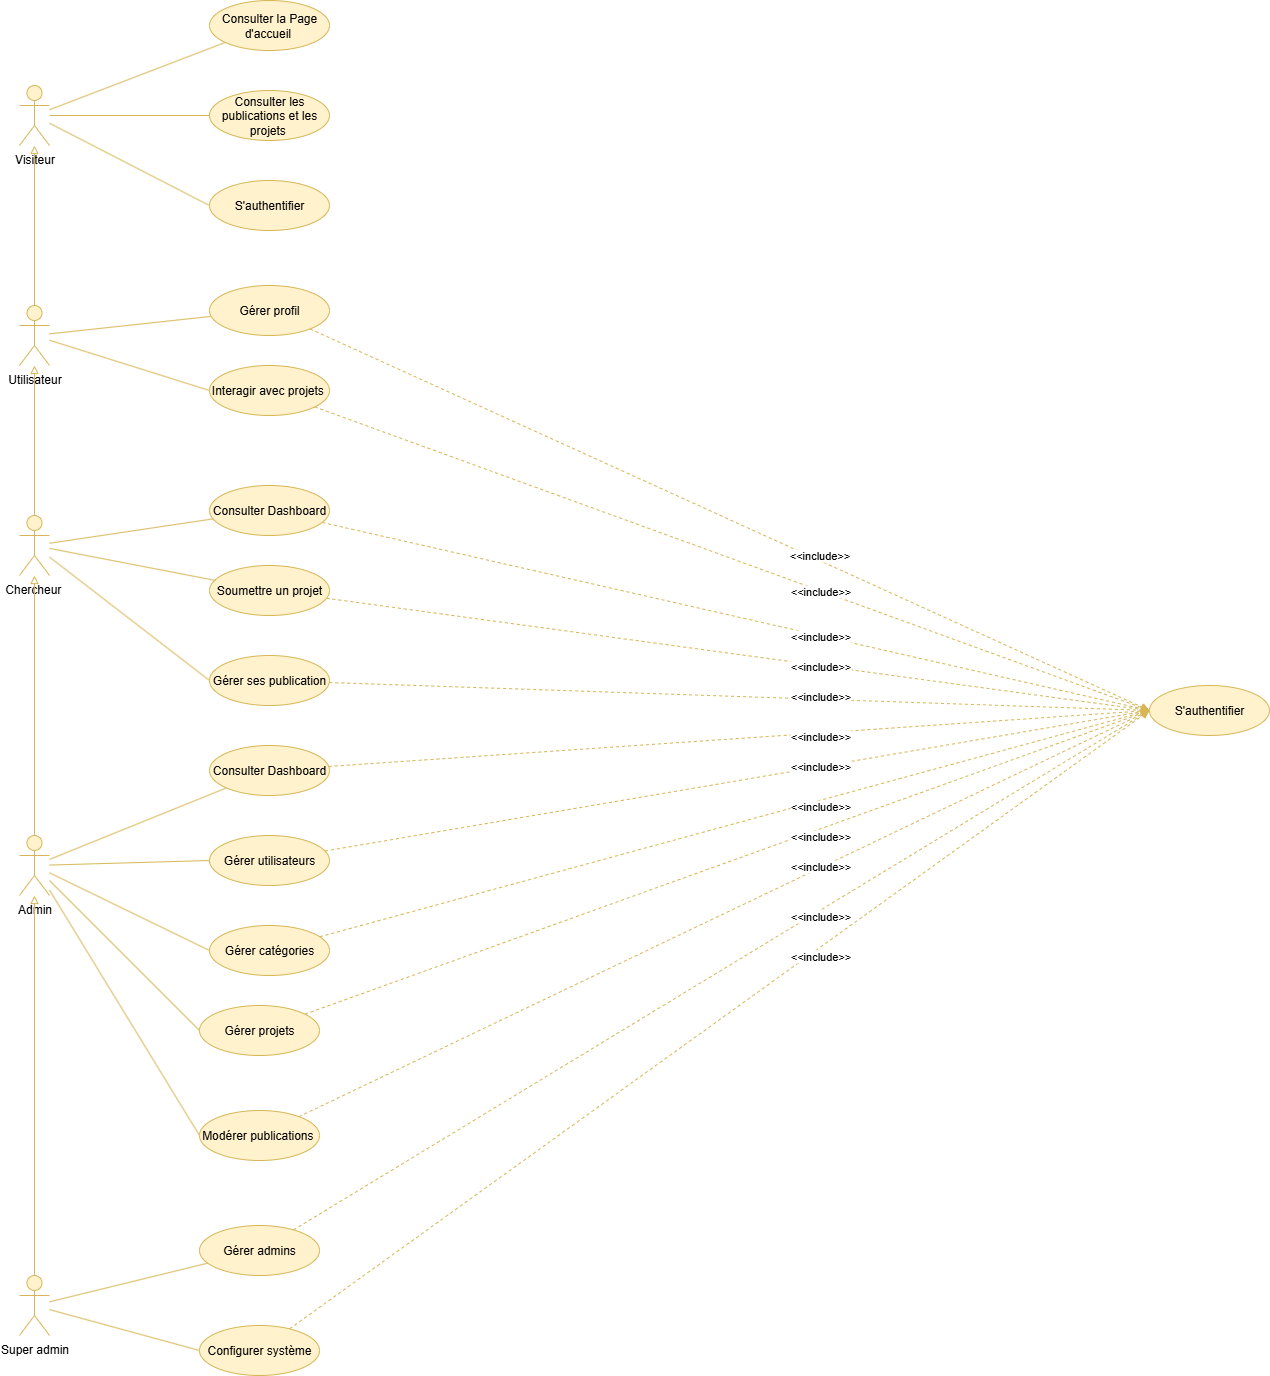

The diagram above was exported from draw.io. Its source (the exported page's mxGraphModel, read from the mxfile embedded in the PNG):
<mxGraphModel dx="1783" dy="971" grid="1" gridSize="10" guides="1" tooltips="1" connect="1" arrows="1" fold="1" page="1" pageScale="1" pageWidth="827" pageHeight="750" math="0" shadow="0">
  <root>
    <mxCell id="0" />
    <mxCell id="1" parent="0" />
    <mxCell id="M4xrTlmQkk3zv8kLVAVx-3" style="rounded=0;orthogonalLoop=1;jettySize=auto;html=1;endArrow=none;endFill=0;fillColor=#fff2cc;strokeColor=#d6b656;" parent="1" source="M4xrTlmQkk3zv8kLVAVx-1" target="M4xrTlmQkk3zv8kLVAVx-2" edge="1">
      <mxGeometry relative="1" as="geometry" />
    </mxCell>
    <mxCell id="M4xrTlmQkk3zv8kLVAVx-5" style="rounded=0;orthogonalLoop=1;jettySize=auto;html=1;endArrow=none;endFill=0;fillColor=#fff2cc;strokeColor=#d6b656;" parent="1" source="M4xrTlmQkk3zv8kLVAVx-1" target="M4xrTlmQkk3zv8kLVAVx-4" edge="1">
      <mxGeometry relative="1" as="geometry" />
    </mxCell>
    <mxCell id="M4xrTlmQkk3zv8kLVAVx-8" style="rounded=0;orthogonalLoop=1;jettySize=auto;html=1;entryX=0;entryY=0.5;entryDx=0;entryDy=0;endArrow=none;endFill=0;fillColor=#fff2cc;strokeColor=#d6b656;" parent="1" source="M4xrTlmQkk3zv8kLVAVx-1" target="M4xrTlmQkk3zv8kLVAVx-7" edge="1">
      <mxGeometry relative="1" as="geometry" />
    </mxCell>
    <mxCell id="M4xrTlmQkk3zv8kLVAVx-1" value="Visiteur&lt;div&gt;&lt;br&gt;&lt;/div&gt;" style="shape=umlActor;verticalLabelPosition=bottom;verticalAlign=top;html=1;outlineConnect=0;fillColor=#fff2cc;strokeColor=#d6b656;" parent="1" vertex="1">
      <mxGeometry x="70" y="100" width="30" height="60" as="geometry" />
    </mxCell>
    <mxCell id="M4xrTlmQkk3zv8kLVAVx-2" value="Consulter la Page d'accueil&amp;nbsp;" style="ellipse;whiteSpace=wrap;html=1;fillColor=#fff2cc;strokeColor=#d6b656;" parent="1" vertex="1">
      <mxGeometry x="260" y="15" width="120" height="50" as="geometry" />
    </mxCell>
    <mxCell id="M4xrTlmQkk3zv8kLVAVx-4" value="Consulter les publications et les projets&amp;nbsp;" style="ellipse;whiteSpace=wrap;html=1;fillColor=#fff2cc;strokeColor=#d6b656;" parent="1" vertex="1">
      <mxGeometry x="260" y="105" width="120" height="50" as="geometry" />
    </mxCell>
    <mxCell id="M4xrTlmQkk3zv8kLVAVx-7" value="S'authentifier" style="ellipse;whiteSpace=wrap;html=1;fillColor=#fff2cc;strokeColor=#d6b656;" parent="1" vertex="1">
      <mxGeometry x="260" y="195" width="120" height="50" as="geometry" />
    </mxCell>
    <mxCell id="M4xrTlmQkk3zv8kLVAVx-14" style="edgeStyle=orthogonalEdgeStyle;rounded=0;orthogonalLoop=1;jettySize=auto;html=1;endArrow=block;endFill=0;fillColor=#fff2cc;strokeColor=#d6b656;" parent="1" source="M4xrTlmQkk3zv8kLVAVx-9" target="M4xrTlmQkk3zv8kLVAVx-1" edge="1">
      <mxGeometry relative="1" as="geometry" />
    </mxCell>
    <mxCell id="M4xrTlmQkk3zv8kLVAVx-16" style="rounded=0;orthogonalLoop=1;jettySize=auto;html=1;endArrow=none;endFill=0;fillColor=#fff2cc;strokeColor=#d6b656;" parent="1" source="M4xrTlmQkk3zv8kLVAVx-9" target="M4xrTlmQkk3zv8kLVAVx-15" edge="1">
      <mxGeometry relative="1" as="geometry" />
    </mxCell>
    <mxCell id="M4xrTlmQkk3zv8kLVAVx-18" style="rounded=0;orthogonalLoop=1;jettySize=auto;html=1;entryX=0;entryY=0.5;entryDx=0;entryDy=0;endArrow=none;endFill=0;fillColor=#fff2cc;strokeColor=#d6b656;" parent="1" source="M4xrTlmQkk3zv8kLVAVx-9" target="M4xrTlmQkk3zv8kLVAVx-17" edge="1">
      <mxGeometry relative="1" as="geometry" />
    </mxCell>
    <mxCell id="M4xrTlmQkk3zv8kLVAVx-9" value="&lt;div&gt;Utilisateur&lt;/div&gt;" style="shape=umlActor;verticalLabelPosition=bottom;verticalAlign=top;html=1;outlineConnect=0;fillColor=#fff2cc;strokeColor=#d6b656;" parent="1" vertex="1">
      <mxGeometry x="70" y="320" width="30" height="60" as="geometry" />
    </mxCell>
    <mxCell id="M4xrTlmQkk3zv8kLVAVx-52" style="rounded=0;orthogonalLoop=1;jettySize=auto;html=1;entryX=0;entryY=0.5;entryDx=0;entryDy=0;endArrow=classic;endFill=1;fillColor=#fff2cc;strokeColor=#d6b656;dashed=1;" parent="1" source="M4xrTlmQkk3zv8kLVAVx-15" target="M4xrTlmQkk3zv8kLVAVx-51" edge="1">
      <mxGeometry relative="1" as="geometry" />
    </mxCell>
    <mxCell id="ivMVKq4d7MGqWCceE6Ln-1" value="&amp;lt;&amp;lt;include&amp;gt;&amp;gt;" style="edgeLabel;html=1;align=center;verticalAlign=middle;resizable=0;points=[];" vertex="1" connectable="0" parent="M4xrTlmQkk3zv8kLVAVx-52">
      <mxGeometry x="0.2397" relative="1" as="geometry">
        <mxPoint x="-11" y="-10" as="offset" />
      </mxGeometry>
    </mxCell>
    <mxCell id="M4xrTlmQkk3zv8kLVAVx-15" value="Gérer profil" style="ellipse;whiteSpace=wrap;html=1;fillColor=#fff2cc;strokeColor=#d6b656;" parent="1" vertex="1">
      <mxGeometry x="260" y="300" width="120" height="50" as="geometry" />
    </mxCell>
    <mxCell id="M4xrTlmQkk3zv8kLVAVx-53" style="rounded=0;orthogonalLoop=1;jettySize=auto;html=1;entryX=0;entryY=0.5;entryDx=0;entryDy=0;endArrow=classic;endFill=1;fillColor=#fff2cc;strokeColor=#d6b656;dashed=1;" parent="1" source="M4xrTlmQkk3zv8kLVAVx-17" target="M4xrTlmQkk3zv8kLVAVx-51" edge="1">
      <mxGeometry relative="1" as="geometry" />
    </mxCell>
    <mxCell id="M4xrTlmQkk3zv8kLVAVx-17" value="Interagir avec projets&amp;nbsp;" style="ellipse;whiteSpace=wrap;html=1;fillColor=#fff2cc;strokeColor=#d6b656;" parent="1" vertex="1">
      <mxGeometry x="260" y="380" width="120" height="50" as="geometry" />
    </mxCell>
    <mxCell id="M4xrTlmQkk3zv8kLVAVx-20" style="edgeStyle=orthogonalEdgeStyle;rounded=0;orthogonalLoop=1;jettySize=auto;html=1;endArrow=block;endFill=0;fillColor=#fff2cc;strokeColor=#d6b656;" parent="1" source="M4xrTlmQkk3zv8kLVAVx-19" target="M4xrTlmQkk3zv8kLVAVx-9" edge="1">
      <mxGeometry relative="1" as="geometry" />
    </mxCell>
    <mxCell id="M4xrTlmQkk3zv8kLVAVx-22" style="rounded=0;orthogonalLoop=1;jettySize=auto;html=1;endArrow=none;endFill=0;fillColor=#fff2cc;strokeColor=#d6b656;" parent="1" source="M4xrTlmQkk3zv8kLVAVx-19" target="M4xrTlmQkk3zv8kLVAVx-21" edge="1">
      <mxGeometry relative="1" as="geometry" />
    </mxCell>
    <mxCell id="M4xrTlmQkk3zv8kLVAVx-27" style="rounded=0;orthogonalLoop=1;jettySize=auto;html=1;entryX=0;entryY=0.5;entryDx=0;entryDy=0;endArrow=none;endFill=0;fillColor=#fff2cc;strokeColor=#d6b656;" parent="1" source="M4xrTlmQkk3zv8kLVAVx-19" target="M4xrTlmQkk3zv8kLVAVx-26" edge="1">
      <mxGeometry relative="1" as="geometry" />
    </mxCell>
    <mxCell id="M4xrTlmQkk3zv8kLVAVx-19" value="Chercheur&amp;nbsp;" style="shape=umlActor;verticalLabelPosition=bottom;verticalAlign=top;html=1;outlineConnect=0;fillColor=#fff2cc;strokeColor=#d6b656;" parent="1" vertex="1">
      <mxGeometry x="70" y="530" width="30" height="60" as="geometry" />
    </mxCell>
    <mxCell id="M4xrTlmQkk3zv8kLVAVx-54" style="rounded=0;orthogonalLoop=1;jettySize=auto;html=1;entryX=0;entryY=0.5;entryDx=0;entryDy=0;endArrow=classic;endFill=1;fillColor=#fff2cc;strokeColor=#d6b656;dashed=1;" parent="1" source="M4xrTlmQkk3zv8kLVAVx-21" target="M4xrTlmQkk3zv8kLVAVx-51" edge="1">
      <mxGeometry relative="1" as="geometry" />
    </mxCell>
    <mxCell id="M4xrTlmQkk3zv8kLVAVx-21" value="Consulter Dashboard" style="ellipse;whiteSpace=wrap;html=1;fillColor=#fff2cc;strokeColor=#d6b656;" parent="1" vertex="1">
      <mxGeometry x="260" y="500" width="120" height="50" as="geometry" />
    </mxCell>
    <mxCell id="M4xrTlmQkk3zv8kLVAVx-55" style="rounded=0;orthogonalLoop=1;jettySize=auto;html=1;entryX=0;entryY=0.5;entryDx=0;entryDy=0;endArrow=classic;endFill=1;fillColor=#fff2cc;strokeColor=#d6b656;dashed=1;" parent="1" source="M4xrTlmQkk3zv8kLVAVx-23" target="M4xrTlmQkk3zv8kLVAVx-51" edge="1">
      <mxGeometry relative="1" as="geometry" />
    </mxCell>
    <mxCell id="M4xrTlmQkk3zv8kLVAVx-23" value="Soumettre un projet" style="ellipse;whiteSpace=wrap;html=1;fillColor=#fff2cc;strokeColor=#d6b656;" parent="1" vertex="1">
      <mxGeometry x="260" y="580" width="120" height="50" as="geometry" />
    </mxCell>
    <mxCell id="M4xrTlmQkk3zv8kLVAVx-25" style="rounded=0;orthogonalLoop=1;jettySize=auto;html=1;entryX=0.048;entryY=0.298;entryDx=0;entryDy=0;entryPerimeter=0;endArrow=none;endFill=0;fillColor=#fff2cc;strokeColor=#d6b656;" parent="1" source="M4xrTlmQkk3zv8kLVAVx-19" target="M4xrTlmQkk3zv8kLVAVx-23" edge="1">
      <mxGeometry relative="1" as="geometry" />
    </mxCell>
    <mxCell id="M4xrTlmQkk3zv8kLVAVx-56" style="rounded=0;orthogonalLoop=1;jettySize=auto;html=1;entryX=0;entryY=0.5;entryDx=0;entryDy=0;endArrow=classic;endFill=1;fillColor=#fff2cc;strokeColor=#d6b656;dashed=1;" parent="1" source="M4xrTlmQkk3zv8kLVAVx-26" target="M4xrTlmQkk3zv8kLVAVx-51" edge="1">
      <mxGeometry relative="1" as="geometry" />
    </mxCell>
    <mxCell id="M4xrTlmQkk3zv8kLVAVx-26" value="Gérer ses publication" style="ellipse;whiteSpace=wrap;html=1;fillColor=#fff2cc;strokeColor=#d6b656;" parent="1" vertex="1">
      <mxGeometry x="260" y="670" width="120" height="50" as="geometry" />
    </mxCell>
    <mxCell id="M4xrTlmQkk3zv8kLVAVx-29" style="edgeStyle=orthogonalEdgeStyle;rounded=0;orthogonalLoop=1;jettySize=auto;html=1;endArrow=block;endFill=0;fillColor=#fff2cc;strokeColor=#d6b656;" parent="1" source="M4xrTlmQkk3zv8kLVAVx-28" target="M4xrTlmQkk3zv8kLVAVx-19" edge="1">
      <mxGeometry relative="1" as="geometry" />
    </mxCell>
    <mxCell id="M4xrTlmQkk3zv8kLVAVx-32" style="rounded=0;orthogonalLoop=1;jettySize=auto;html=1;endArrow=none;endFill=0;fillColor=#fff2cc;strokeColor=#d6b656;" parent="1" source="M4xrTlmQkk3zv8kLVAVx-28" target="M4xrTlmQkk3zv8kLVAVx-31" edge="1">
      <mxGeometry relative="1" as="geometry" />
    </mxCell>
    <mxCell id="M4xrTlmQkk3zv8kLVAVx-34" style="rounded=0;orthogonalLoop=1;jettySize=auto;html=1;entryX=0;entryY=0.5;entryDx=0;entryDy=0;endArrow=none;endFill=0;fillColor=#fff2cc;strokeColor=#d6b656;" parent="1" source="M4xrTlmQkk3zv8kLVAVx-28" target="M4xrTlmQkk3zv8kLVAVx-33" edge="1">
      <mxGeometry relative="1" as="geometry" />
    </mxCell>
    <mxCell id="M4xrTlmQkk3zv8kLVAVx-36" style="rounded=0;orthogonalLoop=1;jettySize=auto;html=1;entryX=0;entryY=0.5;entryDx=0;entryDy=0;endArrow=none;endFill=0;fillColor=#fff2cc;strokeColor=#d6b656;" parent="1" source="M4xrTlmQkk3zv8kLVAVx-28" target="M4xrTlmQkk3zv8kLVAVx-35" edge="1">
      <mxGeometry relative="1" as="geometry" />
    </mxCell>
    <mxCell id="M4xrTlmQkk3zv8kLVAVx-38" style="rounded=0;orthogonalLoop=1;jettySize=auto;html=1;entryX=0;entryY=0.5;entryDx=0;entryDy=0;endArrow=none;endFill=0;fillColor=#fff2cc;strokeColor=#d6b656;" parent="1" source="M4xrTlmQkk3zv8kLVAVx-28" target="M4xrTlmQkk3zv8kLVAVx-37" edge="1">
      <mxGeometry relative="1" as="geometry" />
    </mxCell>
    <mxCell id="M4xrTlmQkk3zv8kLVAVx-40" style="rounded=0;orthogonalLoop=1;jettySize=auto;html=1;entryX=0;entryY=0.5;entryDx=0;entryDy=0;endArrow=none;endFill=0;fillColor=#fff2cc;strokeColor=#d6b656;" parent="1" source="M4xrTlmQkk3zv8kLVAVx-28" target="M4xrTlmQkk3zv8kLVAVx-39" edge="1">
      <mxGeometry relative="1" as="geometry" />
    </mxCell>
    <mxCell id="M4xrTlmQkk3zv8kLVAVx-28" value="Admin" style="shape=umlActor;verticalLabelPosition=bottom;verticalAlign=top;html=1;outlineConnect=0;fillColor=#fff2cc;strokeColor=#d6b656;" parent="1" vertex="1">
      <mxGeometry x="70" y="850" width="30" height="60" as="geometry" />
    </mxCell>
    <mxCell id="M4xrTlmQkk3zv8kLVAVx-57" style="rounded=0;orthogonalLoop=1;jettySize=auto;html=1;entryX=0;entryY=0.5;entryDx=0;entryDy=0;endArrow=classic;endFill=1;fillColor=#fff2cc;strokeColor=#d6b656;dashed=1;" parent="1" source="M4xrTlmQkk3zv8kLVAVx-31" target="M4xrTlmQkk3zv8kLVAVx-51" edge="1">
      <mxGeometry relative="1" as="geometry" />
    </mxCell>
    <mxCell id="M4xrTlmQkk3zv8kLVAVx-31" value="Consulter Dashboard" style="ellipse;whiteSpace=wrap;html=1;fillColor=#fff2cc;strokeColor=#d6b656;" parent="1" vertex="1">
      <mxGeometry x="260" y="760" width="120" height="50" as="geometry" />
    </mxCell>
    <mxCell id="M4xrTlmQkk3zv8kLVAVx-58" style="rounded=0;orthogonalLoop=1;jettySize=auto;html=1;entryX=0;entryY=0.5;entryDx=0;entryDy=0;endArrow=classic;endFill=1;fillColor=#fff2cc;strokeColor=#d6b656;dashed=1;" parent="1" source="M4xrTlmQkk3zv8kLVAVx-33" target="M4xrTlmQkk3zv8kLVAVx-51" edge="1">
      <mxGeometry relative="1" as="geometry" />
    </mxCell>
    <mxCell id="M4xrTlmQkk3zv8kLVAVx-33" value="Gérer utilisateurs" style="ellipse;whiteSpace=wrap;html=1;fillColor=#fff2cc;strokeColor=#d6b656;" parent="1" vertex="1">
      <mxGeometry x="260" y="850" width="120" height="50" as="geometry" />
    </mxCell>
    <mxCell id="M4xrTlmQkk3zv8kLVAVx-59" style="rounded=0;orthogonalLoop=1;jettySize=auto;html=1;entryX=0;entryY=0.5;entryDx=0;entryDy=0;endArrow=classic;endFill=1;fillColor=#fff2cc;strokeColor=#d6b656;dashed=1;" parent="1" source="M4xrTlmQkk3zv8kLVAVx-35" target="M4xrTlmQkk3zv8kLVAVx-51" edge="1">
      <mxGeometry relative="1" as="geometry" />
    </mxCell>
    <mxCell id="M4xrTlmQkk3zv8kLVAVx-35" value="Gérer catégories" style="ellipse;whiteSpace=wrap;html=1;fillColor=#fff2cc;strokeColor=#d6b656;" parent="1" vertex="1">
      <mxGeometry x="260" y="940" width="120" height="50" as="geometry" />
    </mxCell>
    <mxCell id="M4xrTlmQkk3zv8kLVAVx-60" style="rounded=0;orthogonalLoop=1;jettySize=auto;html=1;entryX=0;entryY=0.5;entryDx=0;entryDy=0;endArrow=classic;endFill=1;fillColor=#fff2cc;strokeColor=#d6b656;dashed=1;" parent="1" source="M4xrTlmQkk3zv8kLVAVx-37" target="M4xrTlmQkk3zv8kLVAVx-51" edge="1">
      <mxGeometry relative="1" as="geometry" />
    </mxCell>
    <mxCell id="M4xrTlmQkk3zv8kLVAVx-37" value="Gérer projets" style="ellipse;whiteSpace=wrap;html=1;fillColor=#fff2cc;strokeColor=#d6b656;" parent="1" vertex="1">
      <mxGeometry x="250" y="1020" width="120" height="50" as="geometry" />
    </mxCell>
    <mxCell id="M4xrTlmQkk3zv8kLVAVx-61" style="rounded=0;orthogonalLoop=1;jettySize=auto;html=1;entryX=0;entryY=0.5;entryDx=0;entryDy=0;endArrow=classic;endFill=1;fillColor=#fff2cc;strokeColor=#d6b656;dashed=1;" parent="1" source="M4xrTlmQkk3zv8kLVAVx-39" target="M4xrTlmQkk3zv8kLVAVx-51" edge="1">
      <mxGeometry relative="1" as="geometry" />
    </mxCell>
    <mxCell id="M4xrTlmQkk3zv8kLVAVx-39" value="Modérer publications&amp;nbsp;" style="ellipse;whiteSpace=wrap;html=1;fillColor=#fff2cc;strokeColor=#d6b656;" parent="1" vertex="1">
      <mxGeometry x="250" y="1125" width="120" height="50" as="geometry" />
    </mxCell>
    <mxCell id="M4xrTlmQkk3zv8kLVAVx-62" style="rounded=0;orthogonalLoop=1;jettySize=auto;html=1;entryX=0;entryY=0.5;entryDx=0;entryDy=0;endArrow=classic;endFill=1;fillColor=#fff2cc;strokeColor=#d6b656;dashed=1;" parent="1" source="M4xrTlmQkk3zv8kLVAVx-41" target="M4xrTlmQkk3zv8kLVAVx-51" edge="1">
      <mxGeometry relative="1" as="geometry" />
    </mxCell>
    <mxCell id="M4xrTlmQkk3zv8kLVAVx-41" value="Gérer admins" style="ellipse;whiteSpace=wrap;html=1;fillColor=#fff2cc;strokeColor=#d6b656;" parent="1" vertex="1">
      <mxGeometry x="250" y="1240" width="120" height="50" as="geometry" />
    </mxCell>
    <mxCell id="M4xrTlmQkk3zv8kLVAVx-44" style="rounded=0;orthogonalLoop=1;jettySize=auto;html=1;endArrow=none;endFill=0;fillColor=#fff2cc;strokeColor=#d6b656;" parent="1" source="M4xrTlmQkk3zv8kLVAVx-43" target="M4xrTlmQkk3zv8kLVAVx-41" edge="1">
      <mxGeometry relative="1" as="geometry" />
    </mxCell>
    <mxCell id="M4xrTlmQkk3zv8kLVAVx-47" style="edgeStyle=orthogonalEdgeStyle;rounded=0;orthogonalLoop=1;jettySize=auto;html=1;endArrow=block;endFill=0;fillColor=#fff2cc;strokeColor=#d6b656;" parent="1" source="M4xrTlmQkk3zv8kLVAVx-43" target="M4xrTlmQkk3zv8kLVAVx-28" edge="1">
      <mxGeometry relative="1" as="geometry" />
    </mxCell>
    <mxCell id="M4xrTlmQkk3zv8kLVAVx-48" style="rounded=0;orthogonalLoop=1;jettySize=auto;html=1;entryX=0;entryY=0.5;entryDx=0;entryDy=0;endArrow=none;endFill=0;fillColor=#fff2cc;strokeColor=#d6b656;" parent="1" source="M4xrTlmQkk3zv8kLVAVx-43" target="M4xrTlmQkk3zv8kLVAVx-46" edge="1">
      <mxGeometry relative="1" as="geometry" />
    </mxCell>
    <mxCell id="M4xrTlmQkk3zv8kLVAVx-43" value="Super admin&lt;div&gt;&lt;br&gt;&lt;/div&gt;" style="shape=umlActor;verticalLabelPosition=bottom;verticalAlign=top;html=1;outlineConnect=0;fillColor=#fff2cc;strokeColor=#d6b656;" parent="1" vertex="1">
      <mxGeometry x="70" y="1290" width="30" height="60" as="geometry" />
    </mxCell>
    <mxCell id="M4xrTlmQkk3zv8kLVAVx-63" style="rounded=0;orthogonalLoop=1;jettySize=auto;html=1;entryX=0;entryY=0.5;entryDx=0;entryDy=0;endArrow=classic;endFill=1;fillColor=#fff2cc;strokeColor=#d6b656;dashed=1;" parent="1" source="M4xrTlmQkk3zv8kLVAVx-46" target="M4xrTlmQkk3zv8kLVAVx-51" edge="1">
      <mxGeometry relative="1" as="geometry" />
    </mxCell>
    <mxCell id="M4xrTlmQkk3zv8kLVAVx-46" value="Configurer système" style="ellipse;whiteSpace=wrap;html=1;fillColor=#fff2cc;strokeColor=#d6b656;" parent="1" vertex="1">
      <mxGeometry x="250" y="1340" width="120" height="50" as="geometry" />
    </mxCell>
    <mxCell id="M4xrTlmQkk3zv8kLVAVx-51" value="S'authentifier" style="ellipse;whiteSpace=wrap;html=1;fillColor=#fff2cc;strokeColor=#d6b656;" parent="1" vertex="1">
      <mxGeometry x="1200" y="700" width="120" height="50" as="geometry" />
    </mxCell>
    <mxCell id="ivMVKq4d7MGqWCceE6Ln-2" value="&amp;lt;&amp;lt;include&amp;gt;&amp;gt;" style="edgeLabel;html=1;align=center;verticalAlign=middle;resizable=0;points=[];" vertex="1" connectable="0" parent="1">
      <mxGeometry x="870" y="605" as="geometry" />
    </mxCell>
    <mxCell id="ivMVKq4d7MGqWCceE6Ln-3" value="&amp;lt;&amp;lt;include&amp;gt;&amp;gt;" style="edgeLabel;html=1;align=center;verticalAlign=middle;resizable=0;points=[];" vertex="1" connectable="0" parent="1">
      <mxGeometry x="870" y="650" as="geometry" />
    </mxCell>
    <mxCell id="ivMVKq4d7MGqWCceE6Ln-4" value="&amp;lt;&amp;lt;include&amp;gt;&amp;gt;" style="edgeLabel;html=1;align=center;verticalAlign=middle;resizable=0;points=[];" vertex="1" connectable="0" parent="1">
      <mxGeometry x="870" y="680" as="geometry" />
    </mxCell>
    <mxCell id="ivMVKq4d7MGqWCceE6Ln-5" value="&amp;lt;&amp;lt;include&amp;gt;&amp;gt;" style="edgeLabel;html=1;align=center;verticalAlign=middle;resizable=0;points=[];" vertex="1" connectable="0" parent="1">
      <mxGeometry x="870" y="710" as="geometry" />
    </mxCell>
    <mxCell id="ivMVKq4d7MGqWCceE6Ln-6" value="&amp;lt;&amp;lt;include&amp;gt;&amp;gt;" style="edgeLabel;html=1;align=center;verticalAlign=middle;resizable=0;points=[];" vertex="1" connectable="0" parent="1">
      <mxGeometry x="870" y="750" as="geometry" />
    </mxCell>
    <mxCell id="ivMVKq4d7MGqWCceE6Ln-7" value="&amp;lt;&amp;lt;include&amp;gt;&amp;gt;" style="edgeLabel;html=1;align=center;verticalAlign=middle;resizable=0;points=[];" vertex="1" connectable="0" parent="1">
      <mxGeometry x="870" y="780" as="geometry" />
    </mxCell>
    <mxCell id="ivMVKq4d7MGqWCceE6Ln-8" value="&amp;lt;&amp;lt;include&amp;gt;&amp;gt;" style="edgeLabel;html=1;align=center;verticalAlign=middle;resizable=0;points=[];" vertex="1" connectable="0" parent="1">
      <mxGeometry x="870" y="820" as="geometry" />
    </mxCell>
    <mxCell id="ivMVKq4d7MGqWCceE6Ln-9" value="&amp;lt;&amp;lt;include&amp;gt;&amp;gt;" style="edgeLabel;html=1;align=center;verticalAlign=middle;resizable=0;points=[];" vertex="1" connectable="0" parent="1">
      <mxGeometry x="870" y="850" as="geometry" />
    </mxCell>
    <mxCell id="ivMVKq4d7MGqWCceE6Ln-10" value="&amp;lt;&amp;lt;include&amp;gt;&amp;gt;" style="edgeLabel;html=1;align=center;verticalAlign=middle;resizable=0;points=[];" vertex="1" connectable="0" parent="1">
      <mxGeometry x="870" y="880" as="geometry" />
    </mxCell>
    <mxCell id="ivMVKq4d7MGqWCceE6Ln-11" value="&amp;lt;&amp;lt;include&amp;gt;&amp;gt;" style="edgeLabel;html=1;align=center;verticalAlign=middle;resizable=0;points=[];" vertex="1" connectable="0" parent="1">
      <mxGeometry x="870" y="930" as="geometry" />
    </mxCell>
    <mxCell id="ivMVKq4d7MGqWCceE6Ln-12" value="&amp;lt;&amp;lt;include&amp;gt;&amp;gt;" style="edgeLabel;html=1;align=center;verticalAlign=middle;resizable=0;points=[];" vertex="1" connectable="0" parent="1">
      <mxGeometry x="870" y="970" as="geometry" />
    </mxCell>
  </root>
</mxGraphModel>